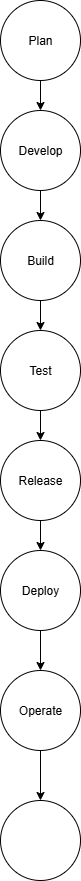

The diagram above was exported from draw.io. Its source (the exported page's mxGraphModel, read from the mxfile embedded in the PNG):
<mxGraphModel dx="1042" dy="510" grid="1" gridSize="10" guides="1" tooltips="1" connect="1" arrows="1" fold="1" page="1" pageScale="1" pageWidth="850" pageHeight="1100" math="0" shadow="0">
  <root>
    <mxCell id="0" />
    <mxCell id="1" parent="0" />
    <mxCell id="zLT6ppQjO2D4pK7Qt3GN-9" value="" style="edgeStyle=orthogonalEdgeStyle;rounded=0;orthogonalLoop=1;jettySize=auto;html=1;" edge="1" parent="1" source="zLT6ppQjO2D4pK7Qt3GN-1" target="zLT6ppQjO2D4pK7Qt3GN-2">
      <mxGeometry relative="1" as="geometry" />
    </mxCell>
    <mxCell id="zLT6ppQjO2D4pK7Qt3GN-1" value="Plan" style="ellipse;whiteSpace=wrap;html=1;aspect=fixed;" vertex="1" parent="1">
      <mxGeometry x="380" y="20" width="80" height="80" as="geometry" />
    </mxCell>
    <mxCell id="zLT6ppQjO2D4pK7Qt3GN-11" value="" style="edgeStyle=orthogonalEdgeStyle;rounded=0;orthogonalLoop=1;jettySize=auto;html=1;" edge="1" parent="1" source="zLT6ppQjO2D4pK7Qt3GN-2" target="zLT6ppQjO2D4pK7Qt3GN-3">
      <mxGeometry relative="1" as="geometry" />
    </mxCell>
    <mxCell id="zLT6ppQjO2D4pK7Qt3GN-2" value="Develop" style="ellipse;whiteSpace=wrap;html=1;aspect=fixed;" vertex="1" parent="1">
      <mxGeometry x="380" y="130" width="80" height="80" as="geometry" />
    </mxCell>
    <mxCell id="zLT6ppQjO2D4pK7Qt3GN-12" value="" style="edgeStyle=orthogonalEdgeStyle;rounded=0;orthogonalLoop=1;jettySize=auto;html=1;" edge="1" parent="1" source="zLT6ppQjO2D4pK7Qt3GN-3" target="zLT6ppQjO2D4pK7Qt3GN-4">
      <mxGeometry relative="1" as="geometry" />
    </mxCell>
    <mxCell id="zLT6ppQjO2D4pK7Qt3GN-3" value="Build" style="ellipse;whiteSpace=wrap;html=1;aspect=fixed;" vertex="1" parent="1">
      <mxGeometry x="380" y="240" width="80" height="80" as="geometry" />
    </mxCell>
    <mxCell id="zLT6ppQjO2D4pK7Qt3GN-13" value="" style="edgeStyle=orthogonalEdgeStyle;rounded=0;orthogonalLoop=1;jettySize=auto;html=1;" edge="1" parent="1" source="zLT6ppQjO2D4pK7Qt3GN-4" target="zLT6ppQjO2D4pK7Qt3GN-5">
      <mxGeometry relative="1" as="geometry" />
    </mxCell>
    <mxCell id="zLT6ppQjO2D4pK7Qt3GN-4" value="Test" style="ellipse;whiteSpace=wrap;html=1;aspect=fixed;" vertex="1" parent="1">
      <mxGeometry x="380" y="350" width="80" height="80" as="geometry" />
    </mxCell>
    <mxCell id="zLT6ppQjO2D4pK7Qt3GN-14" value="" style="edgeStyle=orthogonalEdgeStyle;rounded=0;orthogonalLoop=1;jettySize=auto;html=1;" edge="1" parent="1" source="zLT6ppQjO2D4pK7Qt3GN-5" target="zLT6ppQjO2D4pK7Qt3GN-6">
      <mxGeometry relative="1" as="geometry" />
    </mxCell>
    <mxCell id="zLT6ppQjO2D4pK7Qt3GN-5" value="Release" style="ellipse;whiteSpace=wrap;html=1;aspect=fixed;" vertex="1" parent="1">
      <mxGeometry x="380" y="460" width="80" height="80" as="geometry" />
    </mxCell>
    <mxCell id="zLT6ppQjO2D4pK7Qt3GN-15" value="" style="edgeStyle=orthogonalEdgeStyle;rounded=0;orthogonalLoop=1;jettySize=auto;html=1;" edge="1" parent="1" source="zLT6ppQjO2D4pK7Qt3GN-6" target="zLT6ppQjO2D4pK7Qt3GN-7">
      <mxGeometry relative="1" as="geometry" />
    </mxCell>
    <mxCell id="zLT6ppQjO2D4pK7Qt3GN-6" value="Deploy" style="ellipse;whiteSpace=wrap;html=1;aspect=fixed;" vertex="1" parent="1">
      <mxGeometry x="380" y="570" width="80" height="80" as="geometry" />
    </mxCell>
    <mxCell id="zLT6ppQjO2D4pK7Qt3GN-16" value="" style="edgeStyle=orthogonalEdgeStyle;rounded=0;orthogonalLoop=1;jettySize=auto;html=1;" edge="1" parent="1" source="zLT6ppQjO2D4pK7Qt3GN-7" target="zLT6ppQjO2D4pK7Qt3GN-8">
      <mxGeometry relative="1" as="geometry" />
    </mxCell>
    <mxCell id="zLT6ppQjO2D4pK7Qt3GN-7" value="Operate" style="ellipse;whiteSpace=wrap;html=1;aspect=fixed;" vertex="1" parent="1">
      <mxGeometry x="380" y="690" width="80" height="80" as="geometry" />
    </mxCell>
    <mxCell id="zLT6ppQjO2D4pK7Qt3GN-8" value="" style="ellipse;whiteSpace=wrap;html=1;aspect=fixed;" vertex="1" parent="1">
      <mxGeometry x="380" y="820" width="80" height="80" as="geometry" />
    </mxCell>
  </root>
</mxGraphModel>